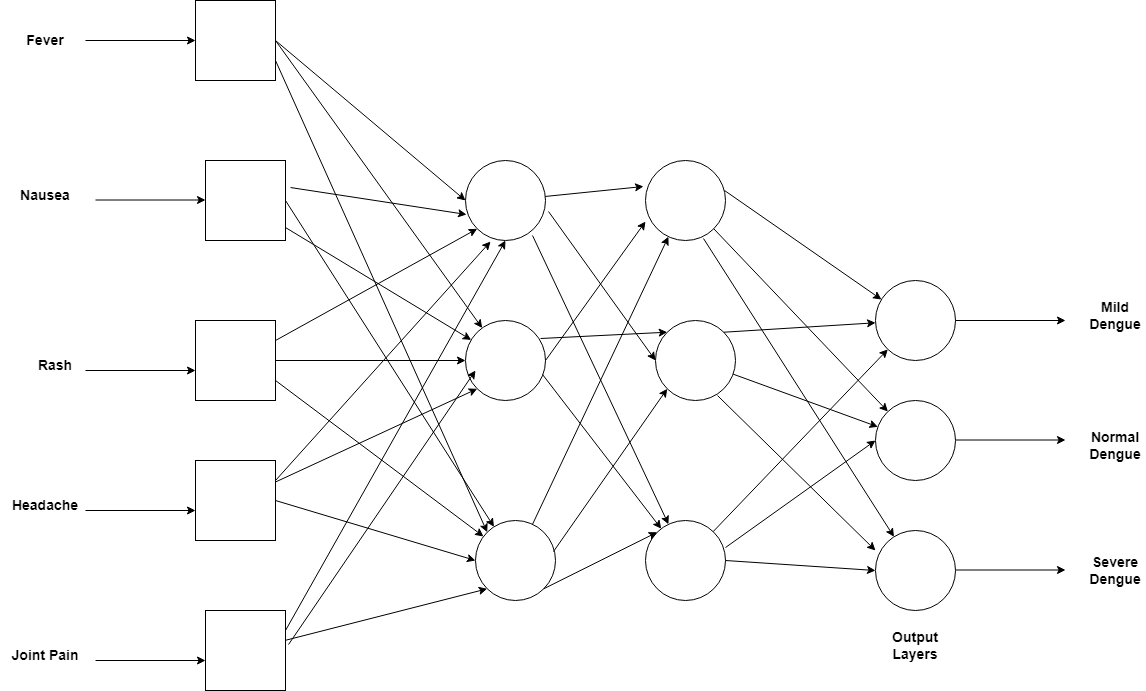

The diagram above was exported from draw.io. Its source (the exported page's mxGraphModel, read from the mxfile embedded in the PNG):
<mxGraphModel dx="2535" dy="794" grid="1" gridSize="10" guides="1" tooltips="1" connect="1" arrows="1" fold="1" page="1" pageScale="1" pageWidth="850" pageHeight="1100" math="0" shadow="0">
  <root>
    <mxCell id="0" />
    <mxCell id="1" parent="0" />
    <mxCell id="s5dBeQapuguE0xpzw9iu-2" value="" style="whiteSpace=wrap;html=1;aspect=fixed;" vertex="1" parent="1">
      <mxGeometry x="80" y="190" width="80" height="80" as="geometry" />
    </mxCell>
    <mxCell id="s5dBeQapuguE0xpzw9iu-3" value="" style="whiteSpace=wrap;html=1;aspect=fixed;" vertex="1" parent="1">
      <mxGeometry x="90" y="800" width="80" height="80" as="geometry" />
    </mxCell>
    <mxCell id="s5dBeQapuguE0xpzw9iu-4" value="" style="whiteSpace=wrap;html=1;aspect=fixed;" vertex="1" parent="1">
      <mxGeometry x="80" y="650" width="80" height="80" as="geometry" />
    </mxCell>
    <mxCell id="s5dBeQapuguE0xpzw9iu-5" value="" style="whiteSpace=wrap;html=1;aspect=fixed;" vertex="1" parent="1">
      <mxGeometry x="80" y="510" width="80" height="80" as="geometry" />
    </mxCell>
    <mxCell id="s5dBeQapuguE0xpzw9iu-6" value="" style="whiteSpace=wrap;html=1;aspect=fixed;" vertex="1" parent="1">
      <mxGeometry x="90" y="350" width="80" height="80" as="geometry" />
    </mxCell>
    <mxCell id="s5dBeQapuguE0xpzw9iu-7" value="" style="endArrow=classic;html=1;rounded=0;entryX=0;entryY=0.5;entryDx=0;entryDy=0;" edge="1" parent="1" target="s5dBeQapuguE0xpzw9iu-2">
      <mxGeometry width="50" height="50" relative="1" as="geometry">
        <mxPoint x="-30" y="230" as="sourcePoint" />
        <mxPoint x="40" y="220" as="targetPoint" />
      </mxGeometry>
    </mxCell>
    <mxCell id="s5dBeQapuguE0xpzw9iu-8" value="" style="endArrow=classic;html=1;rounded=0;entryX=0;entryY=0.5;entryDx=0;entryDy=0;" edge="1" parent="1">
      <mxGeometry width="50" height="50" relative="1" as="geometry">
        <mxPoint x="-20" y="389.5" as="sourcePoint" />
        <mxPoint x="90" y="389.5" as="targetPoint" />
      </mxGeometry>
    </mxCell>
    <mxCell id="s5dBeQapuguE0xpzw9iu-9" value="" style="endArrow=classic;html=1;rounded=0;entryX=0;entryY=0.5;entryDx=0;entryDy=0;" edge="1" parent="1">
      <mxGeometry width="50" height="50" relative="1" as="geometry">
        <mxPoint x="-30" y="560" as="sourcePoint" />
        <mxPoint x="80" y="560" as="targetPoint" />
      </mxGeometry>
    </mxCell>
    <mxCell id="s5dBeQapuguE0xpzw9iu-10" value="" style="endArrow=classic;html=1;rounded=0;entryX=0;entryY=0.5;entryDx=0;entryDy=0;" edge="1" parent="1">
      <mxGeometry width="50" height="50" relative="1" as="geometry">
        <mxPoint x="-30" y="700" as="sourcePoint" />
        <mxPoint x="80" y="700" as="targetPoint" />
      </mxGeometry>
    </mxCell>
    <mxCell id="s5dBeQapuguE0xpzw9iu-11" value="" style="endArrow=classic;html=1;rounded=0;entryX=0;entryY=0.5;entryDx=0;entryDy=0;" edge="1" parent="1">
      <mxGeometry width="50" height="50" relative="1" as="geometry">
        <mxPoint x="-20" y="850" as="sourcePoint" />
        <mxPoint x="90" y="850" as="targetPoint" />
      </mxGeometry>
    </mxCell>
    <mxCell id="s5dBeQapuguE0xpzw9iu-13" value="" style="ellipse;whiteSpace=wrap;html=1;aspect=fixed;" vertex="1" parent="1">
      <mxGeometry x="350" y="350" width="80" height="80" as="geometry" />
    </mxCell>
    <mxCell id="s5dBeQapuguE0xpzw9iu-14" value="" style="ellipse;whiteSpace=wrap;html=1;aspect=fixed;" vertex="1" parent="1">
      <mxGeometry x="350" y="510" width="80" height="80" as="geometry" />
    </mxCell>
    <mxCell id="s5dBeQapuguE0xpzw9iu-15" value="" style="ellipse;whiteSpace=wrap;html=1;aspect=fixed;" vertex="1" parent="1">
      <mxGeometry x="530" y="350" width="80" height="80" as="geometry" />
    </mxCell>
    <mxCell id="s5dBeQapuguE0xpzw9iu-16" value="" style="ellipse;whiteSpace=wrap;html=1;aspect=fixed;" vertex="1" parent="1">
      <mxGeometry x="540" y="510" width="80" height="80" as="geometry" />
    </mxCell>
    <mxCell id="s5dBeQapuguE0xpzw9iu-17" value="" style="ellipse;whiteSpace=wrap;html=1;aspect=fixed;" vertex="1" parent="1">
      <mxGeometry x="360" y="710" width="80" height="80" as="geometry" />
    </mxCell>
    <mxCell id="s5dBeQapuguE0xpzw9iu-18" value="" style="ellipse;whiteSpace=wrap;html=1;aspect=fixed;" vertex="1" parent="1">
      <mxGeometry x="530" y="710" width="80" height="80" as="geometry" />
    </mxCell>
    <mxCell id="s5dBeQapuguE0xpzw9iu-19" value="" style="ellipse;whiteSpace=wrap;html=1;aspect=fixed;" vertex="1" parent="1">
      <mxGeometry x="760" y="470" width="80" height="80" as="geometry" />
    </mxCell>
    <mxCell id="s5dBeQapuguE0xpzw9iu-20" value="" style="ellipse;whiteSpace=wrap;html=1;aspect=fixed;" vertex="1" parent="1">
      <mxGeometry x="760" y="590" width="80" height="80" as="geometry" />
    </mxCell>
    <mxCell id="s5dBeQapuguE0xpzw9iu-21" value="" style="ellipse;whiteSpace=wrap;html=1;aspect=fixed;" vertex="1" parent="1">
      <mxGeometry x="760" y="720" width="80" height="80" as="geometry" />
    </mxCell>
    <mxCell id="s5dBeQapuguE0xpzw9iu-22" value="" style="endArrow=classic;html=1;rounded=0;exitX=1;exitY=0.5;exitDx=0;exitDy=0;" edge="1" parent="1" source="s5dBeQapuguE0xpzw9iu-19">
      <mxGeometry width="50" height="50" relative="1" as="geometry">
        <mxPoint x="930" y="530" as="sourcePoint" />
        <mxPoint x="950" y="510" as="targetPoint" />
      </mxGeometry>
    </mxCell>
    <mxCell id="s5dBeQapuguE0xpzw9iu-23" value="" style="endArrow=classic;html=1;rounded=0;exitX=1;exitY=0.5;exitDx=0;exitDy=0;" edge="1" parent="1">
      <mxGeometry width="50" height="50" relative="1" as="geometry">
        <mxPoint x="840" y="629.5" as="sourcePoint" />
        <mxPoint x="950" y="629.5" as="targetPoint" />
      </mxGeometry>
    </mxCell>
    <mxCell id="s5dBeQapuguE0xpzw9iu-24" value="" style="endArrow=classic;html=1;rounded=0;exitX=1;exitY=0.5;exitDx=0;exitDy=0;" edge="1" parent="1">
      <mxGeometry width="50" height="50" relative="1" as="geometry">
        <mxPoint x="840" y="759.5" as="sourcePoint" />
        <mxPoint x="950" y="759.5" as="targetPoint" />
      </mxGeometry>
    </mxCell>
    <mxCell id="s5dBeQapuguE0xpzw9iu-26" value="&lt;font style=&quot;font-size: 14px;&quot;&gt;&lt;b&gt;Mild Dengue&lt;/b&gt;&lt;/font&gt;" style="text;html=1;strokeColor=none;fillColor=none;align=center;verticalAlign=middle;whiteSpace=wrap;rounded=0;rotation=0;" vertex="1" parent="1">
      <mxGeometry x="970" y="490" width="60" height="30" as="geometry" />
    </mxCell>
    <mxCell id="s5dBeQapuguE0xpzw9iu-27" value="&lt;font style=&quot;font-size: 14px;&quot;&gt;&lt;b&gt;Output Layers&lt;/b&gt;&lt;/font&gt;" style="text;html=1;strokeColor=none;fillColor=none;align=center;verticalAlign=middle;whiteSpace=wrap;rounded=0;" vertex="1" parent="1">
      <mxGeometry x="770" y="820" width="60" height="30" as="geometry" />
    </mxCell>
    <mxCell id="s5dBeQapuguE0xpzw9iu-28" value="&lt;b&gt;Fever&lt;/b&gt;" style="text;html=1;strokeColor=none;fillColor=none;align=center;verticalAlign=middle;whiteSpace=wrap;rounded=0;fontSize=14;" vertex="1" parent="1">
      <mxGeometry x="-100" y="215" width="60" height="30" as="geometry" />
    </mxCell>
    <mxCell id="s5dBeQapuguE0xpzw9iu-29" value="&lt;b&gt;Nausea&lt;/b&gt;" style="text;html=1;strokeColor=none;fillColor=none;align=center;verticalAlign=middle;whiteSpace=wrap;rounded=0;fontSize=14;" vertex="1" parent="1">
      <mxGeometry x="-100" y="370" width="60" height="30" as="geometry" />
    </mxCell>
    <mxCell id="s5dBeQapuguE0xpzw9iu-30" value="&lt;b&gt;Rash&lt;/b&gt;" style="text;html=1;strokeColor=none;fillColor=none;align=center;verticalAlign=middle;whiteSpace=wrap;rounded=0;fontSize=14;" vertex="1" parent="1">
      <mxGeometry x="-90" y="540" width="60" height="30" as="geometry" />
    </mxCell>
    <mxCell id="s5dBeQapuguE0xpzw9iu-31" value="&lt;b&gt;Headache&lt;/b&gt;" style="text;html=1;strokeColor=none;fillColor=none;align=center;verticalAlign=middle;whiteSpace=wrap;rounded=0;fontSize=14;" vertex="1" parent="1">
      <mxGeometry x="-100" y="680" width="60" height="30" as="geometry" />
    </mxCell>
    <mxCell id="s5dBeQapuguE0xpzw9iu-32" value="&lt;b&gt;Joint Pain&lt;/b&gt;" style="text;html=1;strokeColor=none;fillColor=none;align=center;verticalAlign=middle;whiteSpace=wrap;rounded=0;fontSize=14;" vertex="1" parent="1">
      <mxGeometry x="-115" y="830" width="90" height="30" as="geometry" />
    </mxCell>
    <mxCell id="s5dBeQapuguE0xpzw9iu-33" value="" style="endArrow=classic;html=1;rounded=0;fontSize=14;entryX=0;entryY=0.5;entryDx=0;entryDy=0;exitX=1;exitY=0.5;exitDx=0;exitDy=0;" edge="1" parent="1" source="s5dBeQapuguE0xpzw9iu-2" target="s5dBeQapuguE0xpzw9iu-13">
      <mxGeometry width="50" height="50" relative="1" as="geometry">
        <mxPoint x="80" y="410" as="sourcePoint" />
        <mxPoint x="130" y="360" as="targetPoint" />
      </mxGeometry>
    </mxCell>
    <mxCell id="s5dBeQapuguE0xpzw9iu-34" value="" style="endArrow=classic;html=1;rounded=0;fontSize=14;exitX=1;exitY=0.5;exitDx=0;exitDy=0;" edge="1" parent="1" source="s5dBeQapuguE0xpzw9iu-2" target="s5dBeQapuguE0xpzw9iu-14">
      <mxGeometry width="50" height="50" relative="1" as="geometry">
        <mxPoint x="80" y="410" as="sourcePoint" />
        <mxPoint x="130" y="360" as="targetPoint" />
      </mxGeometry>
    </mxCell>
    <mxCell id="s5dBeQapuguE0xpzw9iu-35" value="" style="endArrow=classic;html=1;rounded=0;fontSize=14;entryX=0;entryY=0;entryDx=0;entryDy=0;exitX=1;exitY=0.75;exitDx=0;exitDy=0;" edge="1" parent="1" source="s5dBeQapuguE0xpzw9iu-2" target="s5dBeQapuguE0xpzw9iu-17">
      <mxGeometry width="50" height="50" relative="1" as="geometry">
        <mxPoint x="80" y="410" as="sourcePoint" />
        <mxPoint x="130" y="360" as="targetPoint" />
      </mxGeometry>
    </mxCell>
    <mxCell id="s5dBeQapuguE0xpzw9iu-36" value="" style="endArrow=classic;html=1;rounded=0;fontSize=14;exitX=1;exitY=0.5;exitDx=0;exitDy=0;" edge="1" parent="1" source="s5dBeQapuguE0xpzw9iu-6" target="s5dBeQapuguE0xpzw9iu-17">
      <mxGeometry width="50" height="50" relative="1" as="geometry">
        <mxPoint x="80" y="510" as="sourcePoint" />
        <mxPoint x="130" y="460" as="targetPoint" />
      </mxGeometry>
    </mxCell>
    <mxCell id="s5dBeQapuguE0xpzw9iu-37" value="" style="endArrow=classic;html=1;rounded=0;fontSize=14;exitX=1.063;exitY=0.338;exitDx=0;exitDy=0;exitPerimeter=0;entryX=0.013;entryY=0.675;entryDx=0;entryDy=0;entryPerimeter=0;" edge="1" parent="1" source="s5dBeQapuguE0xpzw9iu-6" target="s5dBeQapuguE0xpzw9iu-13">
      <mxGeometry width="50" height="50" relative="1" as="geometry">
        <mxPoint x="560" y="530" as="sourcePoint" />
        <mxPoint x="610" y="480" as="targetPoint" />
      </mxGeometry>
    </mxCell>
    <mxCell id="s5dBeQapuguE0xpzw9iu-38" value="" style="endArrow=classic;html=1;rounded=0;fontSize=14;" edge="1" parent="1" source="s5dBeQapuguE0xpzw9iu-5" target="s5dBeQapuguE0xpzw9iu-14">
      <mxGeometry width="50" height="50" relative="1" as="geometry">
        <mxPoint x="560" y="530" as="sourcePoint" />
        <mxPoint x="610" y="480" as="targetPoint" />
      </mxGeometry>
    </mxCell>
    <mxCell id="s5dBeQapuguE0xpzw9iu-39" value="" style="endArrow=classic;html=1;rounded=0;fontSize=14;exitX=1;exitY=0.838;exitDx=0;exitDy=0;exitPerimeter=0;" edge="1" parent="1" source="s5dBeQapuguE0xpzw9iu-6" target="s5dBeQapuguE0xpzw9iu-14">
      <mxGeometry width="50" height="50" relative="1" as="geometry">
        <mxPoint x="560" y="530" as="sourcePoint" />
        <mxPoint x="610" y="480" as="targetPoint" />
      </mxGeometry>
    </mxCell>
    <mxCell id="s5dBeQapuguE0xpzw9iu-40" value="" style="endArrow=classic;html=1;rounded=0;fontSize=14;exitX=1;exitY=0.75;exitDx=0;exitDy=0;" edge="1" parent="1" source="s5dBeQapuguE0xpzw9iu-5" target="s5dBeQapuguE0xpzw9iu-17">
      <mxGeometry width="50" height="50" relative="1" as="geometry">
        <mxPoint x="560" y="530" as="sourcePoint" />
        <mxPoint x="610" y="480" as="targetPoint" />
      </mxGeometry>
    </mxCell>
    <mxCell id="s5dBeQapuguE0xpzw9iu-41" value="" style="endArrow=classic;html=1;rounded=0;fontSize=14;exitX=1;exitY=0.25;exitDx=0;exitDy=0;entryX=0;entryY=1;entryDx=0;entryDy=0;" edge="1" parent="1" source="s5dBeQapuguE0xpzw9iu-5" target="s5dBeQapuguE0xpzw9iu-13">
      <mxGeometry width="50" height="50" relative="1" as="geometry">
        <mxPoint x="560" y="530" as="sourcePoint" />
        <mxPoint x="610" y="480" as="targetPoint" />
      </mxGeometry>
    </mxCell>
    <mxCell id="s5dBeQapuguE0xpzw9iu-42" value="" style="endArrow=classic;html=1;rounded=0;fontSize=14;exitX=1;exitY=0.25;exitDx=0;exitDy=0;entryX=0.313;entryY=1.013;entryDx=0;entryDy=0;entryPerimeter=0;" edge="1" parent="1" source="s5dBeQapuguE0xpzw9iu-4" target="s5dBeQapuguE0xpzw9iu-13">
      <mxGeometry width="50" height="50" relative="1" as="geometry">
        <mxPoint x="560" y="530" as="sourcePoint" />
        <mxPoint x="610" y="480" as="targetPoint" />
      </mxGeometry>
    </mxCell>
    <mxCell id="s5dBeQapuguE0xpzw9iu-43" value="" style="endArrow=classic;html=1;rounded=0;fontSize=14;exitX=1;exitY=0.25;exitDx=0;exitDy=0;entryX=0.5;entryY=1;entryDx=0;entryDy=0;" edge="1" parent="1" source="s5dBeQapuguE0xpzw9iu-3" target="s5dBeQapuguE0xpzw9iu-13">
      <mxGeometry width="50" height="50" relative="1" as="geometry">
        <mxPoint x="560" y="530" as="sourcePoint" />
        <mxPoint x="610" y="480" as="targetPoint" />
      </mxGeometry>
    </mxCell>
    <mxCell id="s5dBeQapuguE0xpzw9iu-44" value="" style="endArrow=classic;html=1;rounded=0;fontSize=14;exitX=1.038;exitY=0.425;exitDx=0;exitDy=0;exitPerimeter=0;entryX=0.125;entryY=0.625;entryDx=0;entryDy=0;entryPerimeter=0;" edge="1" parent="1" source="s5dBeQapuguE0xpzw9iu-3" target="s5dBeQapuguE0xpzw9iu-14">
      <mxGeometry width="50" height="50" relative="1" as="geometry">
        <mxPoint x="560" y="530" as="sourcePoint" />
        <mxPoint x="610" y="480" as="targetPoint" />
      </mxGeometry>
    </mxCell>
    <mxCell id="s5dBeQapuguE0xpzw9iu-45" value="" style="endArrow=classic;html=1;rounded=0;fontSize=14;entryX=0;entryY=1;entryDx=0;entryDy=0;" edge="1" parent="1" source="s5dBeQapuguE0xpzw9iu-4" target="s5dBeQapuguE0xpzw9iu-14">
      <mxGeometry width="50" height="50" relative="1" as="geometry">
        <mxPoint x="560" y="530" as="sourcePoint" />
        <mxPoint x="610" y="480" as="targetPoint" />
      </mxGeometry>
    </mxCell>
    <mxCell id="s5dBeQapuguE0xpzw9iu-46" value="" style="endArrow=classic;html=1;rounded=0;fontSize=14;exitX=1;exitY=0.5;exitDx=0;exitDy=0;entryX=0;entryY=0.5;entryDx=0;entryDy=0;" edge="1" parent="1" source="s5dBeQapuguE0xpzw9iu-4" target="s5dBeQapuguE0xpzw9iu-17">
      <mxGeometry width="50" height="50" relative="1" as="geometry">
        <mxPoint x="560" y="530" as="sourcePoint" />
        <mxPoint x="610" y="480" as="targetPoint" />
      </mxGeometry>
    </mxCell>
    <mxCell id="s5dBeQapuguE0xpzw9iu-47" value="" style="endArrow=classic;html=1;rounded=0;fontSize=14;entryX=0;entryY=1;entryDx=0;entryDy=0;" edge="1" parent="1" source="s5dBeQapuguE0xpzw9iu-3" target="s5dBeQapuguE0xpzw9iu-17">
      <mxGeometry width="50" height="50" relative="1" as="geometry">
        <mxPoint x="560" y="530" as="sourcePoint" />
        <mxPoint x="610" y="480" as="targetPoint" />
      </mxGeometry>
    </mxCell>
    <mxCell id="s5dBeQapuguE0xpzw9iu-48" value="" style="endArrow=classic;html=1;rounded=0;fontSize=14;entryX=-0.025;entryY=0.325;entryDx=0;entryDy=0;entryPerimeter=0;" edge="1" parent="1" source="s5dBeQapuguE0xpzw9iu-13" target="s5dBeQapuguE0xpzw9iu-15">
      <mxGeometry width="50" height="50" relative="1" as="geometry">
        <mxPoint x="560" y="530" as="sourcePoint" />
        <mxPoint x="610" y="480" as="targetPoint" />
      </mxGeometry>
    </mxCell>
    <mxCell id="s5dBeQapuguE0xpzw9iu-49" value="" style="endArrow=classic;html=1;rounded=0;fontSize=14;exitX=0.938;exitY=0.225;exitDx=0;exitDy=0;exitPerimeter=0;entryX=0;entryY=0;entryDx=0;entryDy=0;" edge="1" parent="1" source="s5dBeQapuguE0xpzw9iu-14" target="s5dBeQapuguE0xpzw9iu-16">
      <mxGeometry width="50" height="50" relative="1" as="geometry">
        <mxPoint x="560" y="530" as="sourcePoint" />
        <mxPoint x="610" y="480" as="targetPoint" />
      </mxGeometry>
    </mxCell>
    <mxCell id="s5dBeQapuguE0xpzw9iu-50" value="" style="endArrow=classic;html=1;rounded=0;fontSize=14;exitX=1;exitY=1;exitDx=0;exitDy=0;entryX=0;entryY=0;entryDx=0;entryDy=0;" edge="1" parent="1" source="s5dBeQapuguE0xpzw9iu-17" target="s5dBeQapuguE0xpzw9iu-18">
      <mxGeometry width="50" height="50" relative="1" as="geometry">
        <mxPoint x="560" y="530" as="sourcePoint" />
        <mxPoint x="610" y="480" as="targetPoint" />
      </mxGeometry>
    </mxCell>
    <mxCell id="s5dBeQapuguE0xpzw9iu-51" value="" style="endArrow=classic;html=1;rounded=0;fontSize=14;exitX=1.038;exitY=0.638;exitDx=0;exitDy=0;exitPerimeter=0;entryX=0;entryY=0.5;entryDx=0;entryDy=0;" edge="1" parent="1" source="s5dBeQapuguE0xpzw9iu-13" target="s5dBeQapuguE0xpzw9iu-16">
      <mxGeometry width="50" height="50" relative="1" as="geometry">
        <mxPoint x="560" y="530" as="sourcePoint" />
        <mxPoint x="610" y="480" as="targetPoint" />
      </mxGeometry>
    </mxCell>
    <mxCell id="s5dBeQapuguE0xpzw9iu-52" value="" style="endArrow=classic;html=1;rounded=0;fontSize=14;exitX=1;exitY=0.5;exitDx=0;exitDy=0;entryX=0;entryY=0.763;entryDx=0;entryDy=0;entryPerimeter=0;" edge="1" parent="1" source="s5dBeQapuguE0xpzw9iu-14" target="s5dBeQapuguE0xpzw9iu-15">
      <mxGeometry width="50" height="50" relative="1" as="geometry">
        <mxPoint x="560" y="530" as="sourcePoint" />
        <mxPoint x="610" y="480" as="targetPoint" />
      </mxGeometry>
    </mxCell>
    <mxCell id="s5dBeQapuguE0xpzw9iu-53" value="" style="endArrow=classic;html=1;rounded=0;fontSize=14;" edge="1" parent="1" source="s5dBeQapuguE0xpzw9iu-17" target="s5dBeQapuguE0xpzw9iu-15">
      <mxGeometry width="50" height="50" relative="1" as="geometry">
        <mxPoint x="560" y="530" as="sourcePoint" />
        <mxPoint x="610" y="480" as="targetPoint" />
      </mxGeometry>
    </mxCell>
    <mxCell id="s5dBeQapuguE0xpzw9iu-54" value="" style="endArrow=classic;html=1;rounded=0;fontSize=14;exitX=0.975;exitY=0.388;exitDx=0;exitDy=0;exitPerimeter=0;entryX=0;entryY=1;entryDx=0;entryDy=0;" edge="1" parent="1" source="s5dBeQapuguE0xpzw9iu-17" target="s5dBeQapuguE0xpzw9iu-16">
      <mxGeometry width="50" height="50" relative="1" as="geometry">
        <mxPoint x="560" y="530" as="sourcePoint" />
        <mxPoint x="610" y="480" as="targetPoint" />
      </mxGeometry>
    </mxCell>
    <mxCell id="s5dBeQapuguE0xpzw9iu-55" value="" style="endArrow=classic;html=1;rounded=0;fontSize=14;exitX=0.838;exitY=0.938;exitDx=0;exitDy=0;exitPerimeter=0;" edge="1" parent="1" source="s5dBeQapuguE0xpzw9iu-13" target="s5dBeQapuguE0xpzw9iu-18">
      <mxGeometry width="50" height="50" relative="1" as="geometry">
        <mxPoint x="560" y="530" as="sourcePoint" />
        <mxPoint x="610" y="480" as="targetPoint" />
      </mxGeometry>
    </mxCell>
    <mxCell id="s5dBeQapuguE0xpzw9iu-56" value="" style="endArrow=classic;html=1;rounded=0;fontSize=14;exitX=0.963;exitY=0.675;exitDx=0;exitDy=0;exitPerimeter=0;" edge="1" parent="1" source="s5dBeQapuguE0xpzw9iu-14" target="s5dBeQapuguE0xpzw9iu-18">
      <mxGeometry width="50" height="50" relative="1" as="geometry">
        <mxPoint x="560" y="530" as="sourcePoint" />
        <mxPoint x="610" y="480" as="targetPoint" />
      </mxGeometry>
    </mxCell>
    <mxCell id="s5dBeQapuguE0xpzw9iu-57" value="&lt;font style=&quot;font-size: 14px;&quot;&gt;&lt;b&gt;Normal Dengue&lt;/b&gt;&lt;/font&gt;" style="text;html=1;strokeColor=none;fillColor=none;align=center;verticalAlign=middle;whiteSpace=wrap;rounded=0;rotation=0;" vertex="1" parent="1">
      <mxGeometry x="970" y="620" width="60" height="30" as="geometry" />
    </mxCell>
    <mxCell id="s5dBeQapuguE0xpzw9iu-58" value="&lt;font style=&quot;font-size: 14px;&quot;&gt;&lt;b&gt;Severe Dengue&lt;/b&gt;&lt;/font&gt;" style="text;html=1;strokeColor=none;fillColor=none;align=center;verticalAlign=middle;whiteSpace=wrap;rounded=0;rotation=0;" vertex="1" parent="1">
      <mxGeometry x="970" y="745" width="60" height="30" as="geometry" />
    </mxCell>
    <mxCell id="s5dBeQapuguE0xpzw9iu-59" value="" style="endArrow=classic;html=1;rounded=0;fontSize=14;entryX=0.075;entryY=0.238;entryDx=0;entryDy=0;entryPerimeter=0;exitX=0.988;exitY=0.375;exitDx=0;exitDy=0;exitPerimeter=0;" edge="1" parent="1" source="s5dBeQapuguE0xpzw9iu-15" target="s5dBeQapuguE0xpzw9iu-19">
      <mxGeometry width="50" height="50" relative="1" as="geometry">
        <mxPoint x="560" y="530" as="sourcePoint" />
        <mxPoint x="610" y="480" as="targetPoint" />
      </mxGeometry>
    </mxCell>
    <mxCell id="s5dBeQapuguE0xpzw9iu-60" value="" style="endArrow=classic;html=1;rounded=0;fontSize=14;exitX=1;exitY=0;exitDx=0;exitDy=0;" edge="1" parent="1" source="s5dBeQapuguE0xpzw9iu-16" target="s5dBeQapuguE0xpzw9iu-19">
      <mxGeometry width="50" height="50" relative="1" as="geometry">
        <mxPoint x="560" y="530" as="sourcePoint" />
        <mxPoint x="610" y="480" as="targetPoint" />
      </mxGeometry>
    </mxCell>
    <mxCell id="s5dBeQapuguE0xpzw9iu-61" value="" style="endArrow=classic;html=1;rounded=0;fontSize=14;" edge="1" parent="1" source="s5dBeQapuguE0xpzw9iu-18" target="s5dBeQapuguE0xpzw9iu-19">
      <mxGeometry width="50" height="50" relative="1" as="geometry">
        <mxPoint x="560" y="530" as="sourcePoint" />
        <mxPoint x="610" y="480" as="targetPoint" />
      </mxGeometry>
    </mxCell>
    <mxCell id="s5dBeQapuguE0xpzw9iu-62" value="" style="endArrow=classic;html=1;rounded=0;fontSize=14;exitX=1;exitY=1;exitDx=0;exitDy=0;" edge="1" parent="1" source="s5dBeQapuguE0xpzw9iu-15" target="s5dBeQapuguE0xpzw9iu-20">
      <mxGeometry width="50" height="50" relative="1" as="geometry">
        <mxPoint x="560" y="530" as="sourcePoint" />
        <mxPoint x="610" y="480" as="targetPoint" />
      </mxGeometry>
    </mxCell>
    <mxCell id="s5dBeQapuguE0xpzw9iu-63" value="" style="endArrow=classic;html=1;rounded=0;fontSize=14;" edge="1" parent="1" source="s5dBeQapuguE0xpzw9iu-16" target="s5dBeQapuguE0xpzw9iu-20">
      <mxGeometry width="50" height="50" relative="1" as="geometry">
        <mxPoint x="560" y="530" as="sourcePoint" />
        <mxPoint x="610" y="480" as="targetPoint" />
      </mxGeometry>
    </mxCell>
    <mxCell id="s5dBeQapuguE0xpzw9iu-64" value="" style="endArrow=classic;html=1;rounded=0;fontSize=14;exitX=1;exitY=0.338;exitDx=0;exitDy=0;exitPerimeter=0;entryX=0;entryY=0.5;entryDx=0;entryDy=0;" edge="1" parent="1" source="s5dBeQapuguE0xpzw9iu-18" target="s5dBeQapuguE0xpzw9iu-20">
      <mxGeometry width="50" height="50" relative="1" as="geometry">
        <mxPoint x="560" y="530" as="sourcePoint" />
        <mxPoint x="610" y="480" as="targetPoint" />
      </mxGeometry>
    </mxCell>
    <mxCell id="s5dBeQapuguE0xpzw9iu-65" value="" style="endArrow=classic;html=1;rounded=0;fontSize=14;exitX=0.725;exitY=0.975;exitDx=0;exitDy=0;exitPerimeter=0;" edge="1" parent="1" source="s5dBeQapuguE0xpzw9iu-15" target="s5dBeQapuguE0xpzw9iu-21">
      <mxGeometry width="50" height="50" relative="1" as="geometry">
        <mxPoint x="560" y="530" as="sourcePoint" />
        <mxPoint x="610" y="480" as="targetPoint" />
      </mxGeometry>
    </mxCell>
    <mxCell id="s5dBeQapuguE0xpzw9iu-66" value="" style="endArrow=classic;html=1;rounded=0;fontSize=14;entryX=0;entryY=0.5;entryDx=0;entryDy=0;exitX=1;exitY=0.5;exitDx=0;exitDy=0;" edge="1" parent="1" source="s5dBeQapuguE0xpzw9iu-18" target="s5dBeQapuguE0xpzw9iu-21">
      <mxGeometry width="50" height="50" relative="1" as="geometry">
        <mxPoint x="660" y="780" as="sourcePoint" />
        <mxPoint x="710" y="730" as="targetPoint" />
      </mxGeometry>
    </mxCell>
    <mxCell id="s5dBeQapuguE0xpzw9iu-67" value="" style="endArrow=classic;html=1;rounded=0;fontSize=14;entryX=0;entryY=0.25;entryDx=0;entryDy=0;entryPerimeter=0;exitX=0.775;exitY=0.938;exitDx=0;exitDy=0;exitPerimeter=0;" edge="1" parent="1" source="s5dBeQapuguE0xpzw9iu-16" target="s5dBeQapuguE0xpzw9iu-21">
      <mxGeometry width="50" height="50" relative="1" as="geometry">
        <mxPoint x="560" y="530" as="sourcePoint" />
        <mxPoint x="610" y="480" as="targetPoint" />
      </mxGeometry>
    </mxCell>
  </root>
</mxGraphModel>